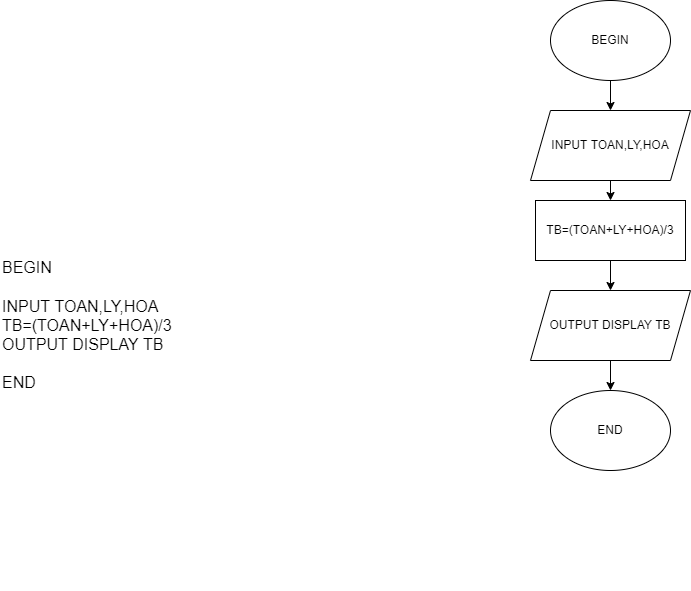

The diagram above was exported from draw.io. Its source (the exported page's mxGraphModel, read from the mxfile embedded in the PNG):
<mxGraphModel dx="868" dy="425" grid="1" gridSize="10" guides="1" tooltips="1" connect="1" arrows="1" fold="1" page="1" pageScale="1" pageWidth="827" pageHeight="1169" math="0" shadow="0">
  <root>
    <mxCell id="WIyWlLk6GJQsqaUBKTNV-0" />
    <mxCell id="WIyWlLk6GJQsqaUBKTNV-1" parent="WIyWlLk6GJQsqaUBKTNV-0" />
    <mxCell id="SzeKpHunOZZoiODClTUh-36" value="" style="edgeStyle=orthogonalEdgeStyle;rounded=0;orthogonalLoop=1;jettySize=auto;html=1;" edge="1" parent="WIyWlLk6GJQsqaUBKTNV-1" source="SzeKpHunOZZoiODClTUh-0" target="SzeKpHunOZZoiODClTUh-1">
      <mxGeometry relative="1" as="geometry" />
    </mxCell>
    <mxCell id="SzeKpHunOZZoiODClTUh-0" value="BEGIN" style="ellipse;whiteSpace=wrap;html=1;" vertex="1" parent="WIyWlLk6GJQsqaUBKTNV-1">
      <mxGeometry x="580" width="120" height="80" as="geometry" />
    </mxCell>
    <mxCell id="SzeKpHunOZZoiODClTUh-1" value="INPUT TOAN,LY,HOA&lt;br&gt;" style="shape=parallelogram;perimeter=parallelogramPerimeter;whiteSpace=wrap;html=1;fixedSize=1;size=20;" vertex="1" parent="WIyWlLk6GJQsqaUBKTNV-1">
      <mxGeometry x="560" y="110" width="160" height="70" as="geometry" />
    </mxCell>
    <mxCell id="SzeKpHunOZZoiODClTUh-4" value="END" style="ellipse;whiteSpace=wrap;html=1;" vertex="1" parent="WIyWlLk6GJQsqaUBKTNV-1">
      <mxGeometry x="580" y="390" width="120" height="80" as="geometry" />
    </mxCell>
    <mxCell id="SzeKpHunOZZoiODClTUh-39" value="" style="edgeStyle=orthogonalEdgeStyle;rounded=0;orthogonalLoop=1;jettySize=auto;html=1;" edge="1" parent="WIyWlLk6GJQsqaUBKTNV-1" source="SzeKpHunOZZoiODClTUh-31" target="SzeKpHunOZZoiODClTUh-33">
      <mxGeometry relative="1" as="geometry" />
    </mxCell>
    <mxCell id="SzeKpHunOZZoiODClTUh-31" value="TB=(TOAN+LY+HOA)/3" style="rounded=0;whiteSpace=wrap;html=1;" vertex="1" parent="WIyWlLk6GJQsqaUBKTNV-1">
      <mxGeometry x="565" y="200" width="150" height="60" as="geometry" />
    </mxCell>
    <mxCell id="SzeKpHunOZZoiODClTUh-40" value="" style="edgeStyle=orthogonalEdgeStyle;rounded=0;orthogonalLoop=1;jettySize=auto;html=1;" edge="1" parent="WIyWlLk6GJQsqaUBKTNV-1" source="SzeKpHunOZZoiODClTUh-33" target="SzeKpHunOZZoiODClTUh-4">
      <mxGeometry relative="1" as="geometry" />
    </mxCell>
    <mxCell id="SzeKpHunOZZoiODClTUh-33" value="OUTPUT DISPLAY TB" style="shape=parallelogram;perimeter=parallelogramPerimeter;whiteSpace=wrap;html=1;fixedSize=1;size=20;" vertex="1" parent="WIyWlLk6GJQsqaUBKTNV-1">
      <mxGeometry x="560" y="290" width="160" height="70" as="geometry" />
    </mxCell>
    <mxCell id="SzeKpHunOZZoiODClTUh-38" value="" style="endArrow=classic;html=1;rounded=0;exitX=0.5;exitY=1;exitDx=0;exitDy=0;entryX=0.5;entryY=0;entryDx=0;entryDy=0;" edge="1" parent="WIyWlLk6GJQsqaUBKTNV-1" source="SzeKpHunOZZoiODClTUh-1" target="SzeKpHunOZZoiODClTUh-31">
      <mxGeometry width="50" height="50" relative="1" as="geometry">
        <mxPoint x="630" y="250" as="sourcePoint" />
        <mxPoint x="680" y="200" as="targetPoint" />
      </mxGeometry>
    </mxCell>
    <mxCell id="SzeKpHunOZZoiODClTUh-42" value="&lt;font size=&quot;3&quot;&gt;BEGIN&lt;br&gt;&lt;br&gt;INPUT TOAN,LY,HOA&lt;br&gt;TB=(TOAN+LY+HOA)/3&lt;br&gt;OUTPUT DISPLAY TB&lt;br&gt;&lt;br&gt;END&lt;br&gt;&lt;/font&gt;" style="text;html=1;strokeColor=none;fillColor=none;align=left;verticalAlign=middle;whiteSpace=wrap;rounded=0;" vertex="1" parent="WIyWlLk6GJQsqaUBKTNV-1">
      <mxGeometry x="30" y="60" width="340" height="530" as="geometry" />
    </mxCell>
  </root>
</mxGraphModel>